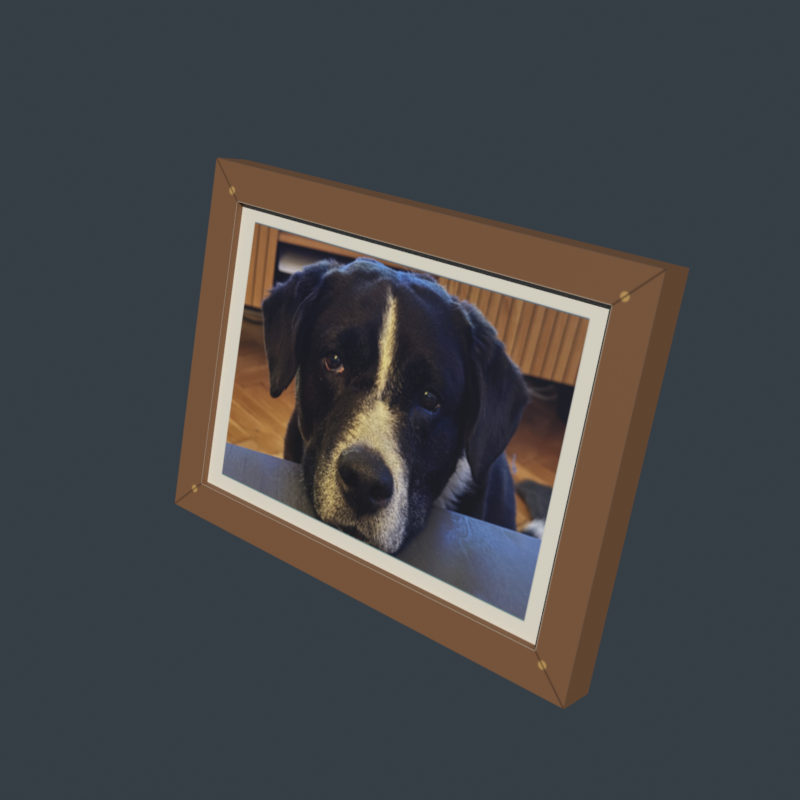 # Source: MoonFramePlaced.blend  (saved by Blender 5.2.44; exported with 4.5.12 LTS)
import bpy
from mathutils import Matrix  # noqa: F401  (used for matrix-valued properties, if any)

bpy.ops.wm.read_factory_settings(use_empty=True)
scene = bpy.context.scene
scene.name = 'MoonFrame'

# ---- images (referenced by path relative to the original .blend; pixels are not part of the script)
import os
ASSET_DIR = os.environ.get("B2B_ASSET_DIR", "")  # directory of the original .blend (textures are referenced by path, not embedded)
HERE = os.path.dirname(os.path.abspath(__file__))  # packed textures are extracted next to this script under _unpacked/

def load_image(name, relpath, width, height, colorspace="sRGB"):
    """Load a texture the original file referenced (path relative to the .blend, or extracted next to this script)."""
    p = next((c for c in (os.path.join(HERE, relpath), os.path.join(ASSET_DIR, relpath)) if relpath and os.path.exists(c)), "")
    if p:
        img = bpy.data.images.load(p, check_existing=True)
        img.name = name
    else:  # same state as the original file: an image datablock whose file is absent (Cycles renders it pink)
        img = bpy.data.images.new(name, width, height)
        img.source = "FILE"
        img.filepath = "//" + (relpath or name)
    img.colorspace_settings.name = colorspace
    return img
img_moonframebasecolor_png = load_image('MoonFrameBaseColor.png', '_unpacked/MoonFrameBaseColor.d49ea18c.png', 512, 512, 'sRGB')

# ---- materials (node trees are filled in below, after node groups)
mat_moonframeatlas = bpy.data.materials.new('MoonFrameAtlas')

# ---- material node trees
mat_moonframeatlas.use_nodes = True; mat_moonframeatlas.node_tree.nodes.clear()
_N = mat_moonframeatlas.node_tree.nodes; _L = mat_moonframeatlas.node_tree.links
n0 = _N.new('ShaderNodeBsdfPrincipled'); n0.name = 'Principled BSDF'; n0.location = (-200, 100)
n0.inputs[2].default_value = 0.7
n0.inputs[10].default_value = 0.005
n1 = _N.new('ShaderNodeOutputMaterial'); n1.name = 'Material Output'; n1.location = (200, 100)
n2 = _N.new('ShaderNodeTexImage'); n2.name = 'Image Texture'; n2.location = (0, 0)
n2.image = img_moonframebasecolor_png
_L.new(n0.outputs[0], n1.inputs[0])
_L.new(n2.outputs[0], n0.inputs[0])
n1.is_active_output = True

# ---- world
world_world = bpy.data.worlds.new('World'); scene.world = world_world
world_world.use_nodes = True; world_world.node_tree.nodes.clear()
_N = world_world.node_tree.nodes; _L = world_world.node_tree.links
n0 = _N.new('ShaderNodeOutputWorld'); n0.name = 'World Output'; n0.location = (200, 100)
n1 = _N.new('ShaderNodeBackground'); n1.name = 'Background'; n1.location = (-200, 100)
n1.inputs[0].default_value = (0.09, 0.12, 0.15, 1.0)
n1.inputs[1].default_value = 0.4
_L.new(n1.outputs[0], n0.inputs[0])
n0.is_active_output = True
world_world.color = (0.0, 0.0, 0.0)
world_world.sun_shadow_jitter_overblur = 0.0

# ---- meshes
me_continuousframe_001 = bpy.data.meshes.new('ContinuousFrame.001')
me_continuousframe_001.from_pydata([(-0.186, -0.05121, -0.1312), (0.186, -0.05121, -0.1312), (0.186, 0.02126, 0.1392), (-0.186, 0.02126, 0.1392), (-0.158, -0.04396, -0.1042), (0.158, -0.04396, -0.1042), (0.158, 0.01402, 0.1122), (-0.158, 0.01402, 0.1122), (-0.158, -0.03816, -0.1057), (0.158, -0.03816, -0.1057), (0.158, 0.01981, 0.1106), (-0.158, 0.01981, 0.1106), (-0.186, -0.02126, -0.1392), (0.186, -0.02126, -0.1392), (0.186, 0.05121, 0.1312), (-0.186, 0.05121, 0.1312), (-0.027, 0.0621, -0.14), (0.027, 0.0621, -0.14), (0.027, 0.0761, -0.14), (-0.027, 0.0761, -0.14), (-0.027, 0.02945, 0.04717), (0.027, 0.02945, 0.04717), (0.027, 0.04345, 0.04717), (-0.027, 0.04345, 0.04717)], [], [(0, 1, 5, 4), (1, 2, 6, 5), (2, 3, 7, 6), (3, 0, 4, 7), (4, 5, 9, 8), (5, 6, 10, 9), (6, 7, 11, 10), (7, 4, 8, 11), (8, 9, 10, 11), (15, 14, 13, 12), (0, 12, 13, 1), (1, 13, 14, 2), (2, 14, 15, 3), (3, 15, 12, 0), (19, 18, 17, 16), (20, 21, 22, 23), (16, 17, 21, 20), (17, 18, 22, 21), (18, 19, 23, 22), (19, 16, 20, 23)])
_uv = me_continuousframe_001.uv_layers.new(name='UVMap')
_uv.uv.foreach_set('vector', [0.035, 0.15, 0.965, 0.15, 0.895, 0.22, 0.105, 0.22, 0.965, 0.15, 0.965, 0.85, 0.895, 0.78, 0.895, 0.22, 0.965, 0.85, 0.035, 0.85, 0.105, 0.78, 0.895, 0.78, 0.035, 0.85, 0.035, 0.15, 0.105, 0.22, 0.105, 0.78, 0.2692, 0.025, 0.2692, 0.025, 0.2692, 0.025, 0.2692, 0.025, 0.2692, 0.025, 0.2692, 0.025, 0.2692, 0.025, 0.2692, 0.025, 0.2692, 0.025, 0.2692, 0.025, 0.2692, 0.025, 0.2692, 0.025, 0.2692, 0.025, 0.2692, 0.025, 0.2692, 0.025, 0.2692, 0.025, 0.105, 0.22, 0.895, 0.22, 0.895, 0.78, 0.105, 0.78, 0.8846, 0.025, 0.8846, 0.025, 0.8846, 0.025, 0.8846, 0.025, 0.2692, 0.025, 0.2692, 0.025, 0.2692, 0.025, 0.2692, 0.025, 0.2692, 0.025, 0.2692, 0.025, 0.2692, 0.025, 0.2692, 0.025, 0.2692, 0.025, 0.2692, 0.025, 0.2692, 0.025, 0.2692, 0.025, 0.2692, 0.025, 0.2692, 0.025, 0.2692, 0.025, 0.2692, 0.025, 0.2692, 0.025, 0.2692, 0.025, 0.2692, 0.025, 0.2692, 0.025, 0.2692, 0.025, 0.2692, 0.025, 0.2692, 0.025, 0.2692, 0.025, 0.2692, 0.025, 0.2692, 0.025, 0.2692, 0.025, 0.2692, 0.025, 0.2692, 0.025, 0.2692, 0.025, 0.2692, 0.025, 0.2692, 0.025, 0.2692, 0.025, 0.2692, 0.025, 0.2692, 0.025, 0.2692, 0.025, 0.2692, 0.025, 0.2692, 0.025, 0.2692, 0.025, 0.2692, 0.025])
me_continuousframe_001.materials.append(mat_moonframeatlas)
me_continuousframe_001.update()

# ---- objects
ob_moonframeplaced = bpy.data.objects.new('MoonFramePlaced', me_continuousframe_001)

# ---- transforms, parenting, visibility, modifiers, constraints
ob_moonframeplaced.location = (0.0, 0.0, 0.0)

# ---- collection membership
scene.collection.objects.link(ob_moonframeplaced)

# ---- scene / render settings (as saved in the file)
scene.frame_start = 1; scene.frame_end = 250; scene.frame_set(1)
scene.render.engine = 'BLENDER_EEVEE_NEXT'
scene.render.image_settings.color_mode = 'RGB'
scene.render.image_settings.exr_codec = 'NONE'
scene.render.resolution_x = 512
scene.render.resolution_y = 512
scene.render.use_bake_clear = False
scene.render.bake_margin = 0
scene.render.bake_bias = 0.0
scene.render.bake_samples = 0
scene.render.simplify_subdivision_render = 0
scene.render.simplify_child_particles_render = 0.0
scene.render.compositor_device = 'GPU'
scene.eevee.use_volume_custom_range = False
scene.eevee.gtao_distance = 0.0
scene.eevee.use_fast_gi = False
scene.eevee.fast_gi_thickness_near = 0.1
scene.eevee.fast_gi_thickness_far = 0.0
scene.eevee.ray_tracing_options.screen_trace_thickness = 0.1
scene.view_settings.view_transform = 'Standard'
bpy.context.view_layer.update()

# ---- added for rendering (the .blend has no active camera and no usable light): camera, sun
cam_auto = bpy.data.cameras.new('AutoCamera')
cam_auto.lens = 50.0
cam_auto.sensor_width = 36.0
cam_auto.clip_end = 1000.0
ob_auto_camera = bpy.data.objects.new('AutoCamera', cam_auto)
scene.collection.objects.link(ob_auto_camera)
ob_auto_camera.location = (0.446192, -0.522982, 0.356574)
ob_auto_camera.rotation_euler = (1.09748, -7.21219e-08, 0.694738)
scene.camera = ob_auto_camera
light_auto_sun = bpy.data.lights.new('AutoSun', 'SUN')
light_auto_sun.energy = 3.0
light_auto_sun.angle = 0.0523599
ob_auto_sun = bpy.data.objects.new('AutoSun', light_auto_sun)
scene.collection.objects.link(ob_auto_sun)
ob_auto_sun.rotation_euler = (0.872665, 0.174533, 0.523599)
bpy.context.view_layer.update()
